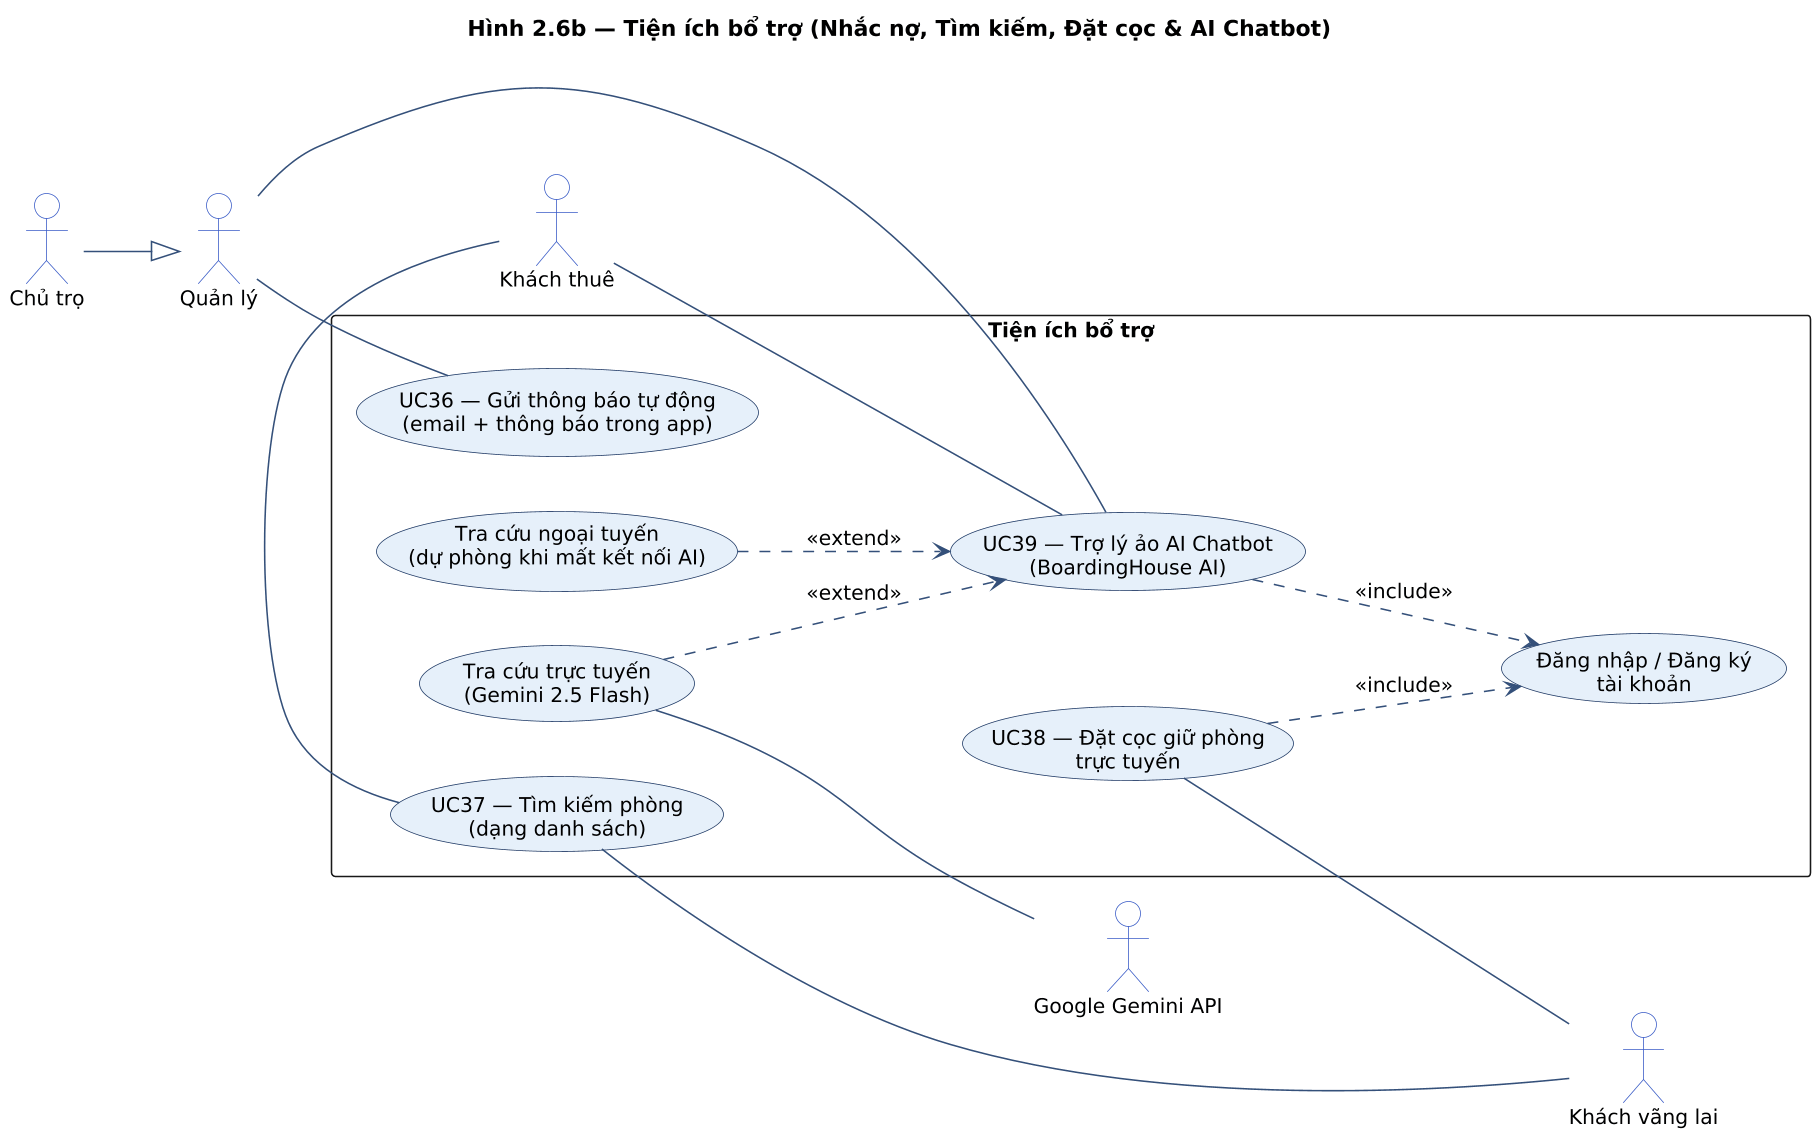

The diagram above was rendered by PlantUML. Its source (embedded in the PNG):
@startuml
title Hình 2.6b — Tiện ích bổ trợ (Nhắc nợ, Tìm kiếm, Đặt cọc & AI Chatbot)

skinparam dpi 150
skinparam shadowing false
skinparam defaultFontName "Segoe UI"
skinparam defaultFontSize 13
skinparam packageStyle rectangle
skinparam ArrowColor #34507A
skinparam usecase {
  BackgroundColor #E6F0FA
  BorderColor #1F3864
}
skinparam actor {
  BackgroundColor #FFFFFF
  BorderColor #3A5BC7
}
left to right direction

actor "Chủ trọ"        as Owner
actor "Quản lý"        as Manager
actor "Khách thuê"     as Tenant
actor "Khách vãng lai" as Visitor
actor "Google Gemini API" as Gemini

rectangle "Tiện ích bổ trợ" {
  usecase "UC36 — Gửi thông báo tự động\n(email + thông báo trong app)" as F1
  usecase "UC37 — Tìm kiếm phòng\n(dạng danh sách)"  as F2
  usecase "UC38 — Đặt cọc giữ phòng\ntrực tuyến"     as F3
  usecase "UC39 — Trợ lý ảo AI Chatbot\n(BoardingHouse AI)" as F4
  usecase "Đăng nhập / Đăng ký\ntài khoản"           as FA
  usecase "Tra cứu trực tuyến\n(Gemini 2.5 Flash)"   as F5
  usecase "Tra cứu ngoại tuyến\n(dự phòng khi mất kết nối AI)" as F6
}

' Kế thừa: Chủ trọ dùng chung các tiện ích với Quản lý
Owner --|> Manager
Manager -- F1
Manager -- F4
Tenant  -- F4
F2 -- Tenant
F2 -- Visitor
F3 -- Visitor

' Đặt cọc và Chatbot đều bắt buộc có tài khoản đã đăng nhập
F3 ..> FA : <<include>>
F4 ..> FA : <<include>>

' Hai chế độ tra cứu là phần mở rộng của Chatbot
F5 ..> F4 : <<extend>>
F6 ..> F4 : <<extend>>
F5 -- Gemini
@enduml